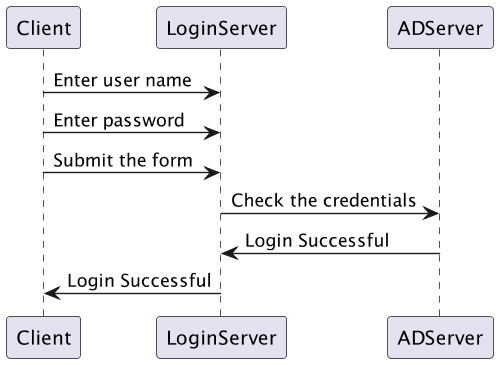

The diagram above was rendered by PlantUML. Its source (embedded in the PNG):
@startuml

scale 500*1024

Client -> LoginServer: Enter user name
Client -> LoginServer: Enter password
Client -> LoginServer: Submit the form 
LoginServer -> ADServer: Check the credentials
ADServer -> LoginServer: Login Successful
LoginServer -> Client: Login Successful

@enduml